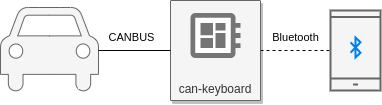

The diagram above was exported from draw.io. Its source (the exported page's mxGraphModel, read from the mxfile embedded in the PNG):
<mxGraphModel dx="1256" dy="842" grid="1" gridSize="10" guides="1" tooltips="1" connect="1" arrows="1" fold="1" page="1" pageScale="1" pageWidth="850" pageHeight="1100" math="0" shadow="0">
  <root>
    <mxCell id="0" />
    <mxCell id="1" parent="0" />
    <mxCell id="2" value="" style="shape=mxgraph.signs.transportation.car_4;html=1;pointerEvents=1;fillColor=#f5f5f5;strokeColor=#666666;verticalLabelPosition=bottom;verticalAlign=top;align=center;fontColor=#333333;" vertex="1" parent="1">
      <mxGeometry x="80" y="40" width="98" height="86" as="geometry" />
    </mxCell>
    <mxCell id="3" style="edgeStyle=orthogonalEdgeStyle;rounded=0;orthogonalLoop=1;jettySize=auto;html=1;exitX=1;exitY=0.5;exitDx=0;exitDy=0;dashed=1;endArrow=none;endFill=0;" edge="1" source="5" target="9" parent="1">
      <mxGeometry relative="1" as="geometry" />
    </mxCell>
    <mxCell id="4" value="Bluetooth" style="edgeLabel;html=1;align=center;verticalAlign=middle;resizable=0;points=[];" vertex="1" connectable="0" parent="3">
      <mxGeometry x="-0.2028" y="2" relative="1" as="geometry">
        <mxPoint x="7" y="-11" as="offset" />
      </mxGeometry>
    </mxCell>
    <mxCell id="5" value="can-keyboard" style="strokeColor=#666666;shadow=1;strokeWidth=1;rounded=1;absoluteArcSize=1;arcSize=2;labelPosition=center;verticalLabelPosition=middle;align=center;verticalAlign=bottom;spacingLeft=0;fontColor=#333333;fontSize=12;whiteSpace=wrap;spacingBottom=2;fillColor=#f5f5f5;" vertex="1" parent="1">
      <mxGeometry x="250" y="33" width="90" height="100" as="geometry" />
    </mxCell>
    <mxCell id="6" value="" style="sketch=0;dashed=0;connectable=0;html=1;fillColor=#757575;strokeColor=none;shape=mxgraph.gcp2.circuit_board;part=1;" vertex="1" parent="5">
      <mxGeometry x="0.5" width="50" height="45" relative="1" as="geometry">
        <mxPoint x="-25" y="12.5" as="offset" />
      </mxGeometry>
    </mxCell>
    <mxCell id="7" value="" style="endArrow=none;html=1;rounded=0;exitX=1;exitY=0.5;exitDx=0;exitDy=0;exitPerimeter=0;entryX=0;entryY=0.5;entryDx=0;entryDy=0;" edge="1" source="2" target="5" parent="1">
      <mxGeometry width="50" height="50" relative="1" as="geometry">
        <mxPoint x="640" y="290" as="sourcePoint" />
        <mxPoint x="690" y="240" as="targetPoint" />
      </mxGeometry>
    </mxCell>
    <mxCell id="8" value="CANBUS" style="edgeLabel;html=1;align=center;verticalAlign=middle;resizable=0;points=[];" vertex="1" connectable="0" parent="7">
      <mxGeometry x="-0.2113" y="2" relative="1" as="geometry">
        <mxPoint x="4" y="-11" as="offset" />
      </mxGeometry>
    </mxCell>
    <mxCell id="9" value="" style="html=1;verticalLabelPosition=bottom;align=center;labelBackgroundColor=#ffffff;verticalAlign=top;strokeWidth=2;strokeColor=#666666;shadow=0;dashed=0;shape=mxgraph.ios7.icons.smartphone;fillColor=#f5f5f5;fontColor=#333333;" vertex="1" parent="1">
      <mxGeometry x="410" y="43" width="50" height="80" as="geometry" />
    </mxCell>
    <mxCell id="10" value="" style="html=1;verticalLabelPosition=bottom;align=center;labelBackgroundColor=#ffffff;verticalAlign=top;strokeWidth=2;strokeColor=#0080F0;shadow=0;dashed=0;shape=mxgraph.ios7.icons.bluetooth;pointerEvents=1" vertex="1" parent="1">
      <mxGeometry x="430" y="70" width="10" height="20" as="geometry" />
    </mxCell>
  </root>
</mxGraphModel>